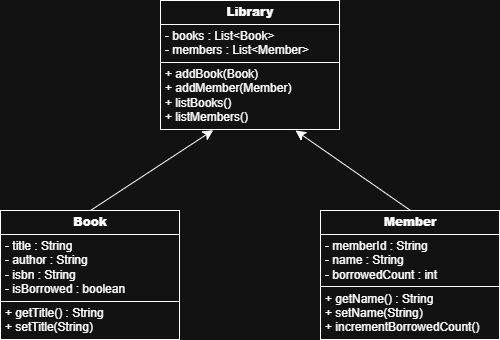

The diagram above was exported from draw.io. Its source (the exported page's mxGraphModel, read from the mxfile embedded in the PNG):
<mxGraphModel dx="701" dy="576" grid="1" gridSize="10" guides="1" tooltips="1" connect="1" arrows="1" fold="1" page="1" pageScale="1" pageWidth="827" pageHeight="1169" math="0" shadow="0">
  <root>
    <mxCell id="0" />
    <mxCell id="1" parent="0" />
    <mxCell id="OPD8FzPUvC4olT-98NdH-1" parent="1" style="text;html=1;whiteSpace=wrap;strokeColor=none;fillColor=none;overflow=fill;" value="&lt;table border=&quot;1&quot; width=&quot;100%&quot; height=&quot;100%&quot; cellpadding=&quot;4&quot; style=&quot;width:100%;height:100%;border-collapse:collapse;&quot;&gt;&lt;tbody&gt;&lt;tr&gt;&lt;th align=&quot;center&quot;&gt;&lt;b&gt;Library&lt;/b&gt;&lt;/th&gt;&lt;/tr&gt;&lt;tr&gt;&lt;td&gt;- books : List&amp;lt;Book&amp;gt;&lt;br&gt;- members : List&amp;lt;Member&amp;gt;&lt;/td&gt;&lt;/tr&gt;&lt;tr&gt;&lt;td&gt;+ addBook(Book)&lt;br&gt;+ addMember(Member)&lt;br&gt;+ listBooks()&lt;br&gt;+ listMembers()&lt;/td&gt;&lt;/tr&gt;&lt;/tbody&gt;&lt;/table&gt;" vertex="1">
      <mxGeometry height="130" width="180" x="350" y="190" as="geometry" />
    </mxCell>
    <mxCell id="OPD8FzPUvC4olT-98NdH-6" edge="1" parent="1" source="OPD8FzPUvC4olT-98NdH-2" style="edgeStyle=none;curved=1;rounded=0;curveGeometry=1;orthogonalLoop=1;jettySize=auto;html=1;exitX=0.5;exitY=0;exitDx=0;exitDy=0;entryX=0.75;entryY=1;entryDx=0;entryDy=0;fontSize=12;defaultLabelBackgroundColor=page;startSize=8;endSize=8;" target="OPD8FzPUvC4olT-98NdH-1">
      <mxGeometry relative="1" as="geometry" />
    </mxCell>
    <mxCell id="OPD8FzPUvC4olT-98NdH-2" parent="1" style="text;html=1;whiteSpace=wrap;strokeColor=none;fillColor=none;overflow=fill;align=left;" value="&lt;table border=&quot;1&quot; width=&quot;100%&quot; height=&quot;100%&quot; cellpadding=&quot;4&quot; style=&quot;width:100%;height:100%;border-collapse:collapse;&quot;&gt;&lt;tbody&gt;&lt;tr&gt;&lt;th style=&quot;text-align: center;&quot;&gt;&lt;b&gt;Member&lt;/b&gt;&lt;/th&gt;&lt;/tr&gt;&lt;tr&gt;&lt;td&gt;- memberId : String&lt;br&gt;- name : String&lt;br&gt;- borrowedCount : int&lt;/td&gt;&lt;/tr&gt;&lt;tr&gt;&lt;td&gt;+ getName() : String&lt;br&gt;+ setName(String)&lt;br&gt;+ incrementBorrowedCount()&lt;/td&gt;&lt;/tr&gt;&lt;/tbody&gt;&lt;/table&gt;" vertex="1">
      <mxGeometry height="130" width="180" x="510" y="400" as="geometry" />
    </mxCell>
    <mxCell id="OPD8FzPUvC4olT-98NdH-3" parent="1" style="text;html=1;whiteSpace=wrap;strokeColor=none;fillColor=none;overflow=fill;align=left;" value="&lt;table border=&quot;1&quot; width=&quot;100%&quot; height=&quot;100%&quot; cellpadding=&quot;4&quot; style=&quot;width:100%;height:100%;border-collapse:collapse;&quot;&gt;&lt;tbody&gt;&lt;tr&gt;&lt;th style=&quot;text-align: center;&quot;&gt;&lt;b&gt;Book&lt;/b&gt;&lt;/th&gt;&lt;/tr&gt;&lt;tr&gt;&lt;td&gt;- title : String&lt;br&gt;- author : String&lt;br&gt;- isbn : String&amp;nbsp;&lt;br&gt;- isBorrowed : boolean&lt;/td&gt;&lt;/tr&gt;&lt;tr&gt;&lt;td&gt;+ getTitle() : String&lt;br&gt;+ setTitle(String)&lt;/td&gt;&lt;/tr&gt;&lt;/tbody&gt;&lt;/table&gt;" vertex="1">
      <mxGeometry height="130" width="180" x="190" y="400" as="geometry" />
    </mxCell>
    <mxCell id="OPD8FzPUvC4olT-98NdH-5" edge="1" parent="1" source="OPD8FzPUvC4olT-98NdH-3" style="edgeStyle=none;curved=1;rounded=0;curveGeometry=1;orthogonalLoop=1;jettySize=auto;html=1;exitX=0.5;exitY=0;exitDx=0;exitDy=0;entryX=0.293;entryY=0.997;entryDx=0;entryDy=0;entryPerimeter=0;fontSize=12;defaultLabelBackgroundColor=page;startSize=8;endSize=8;" target="OPD8FzPUvC4olT-98NdH-1">
      <mxGeometry relative="1" as="geometry" />
    </mxCell>
  </root>
</mxGraphModel>